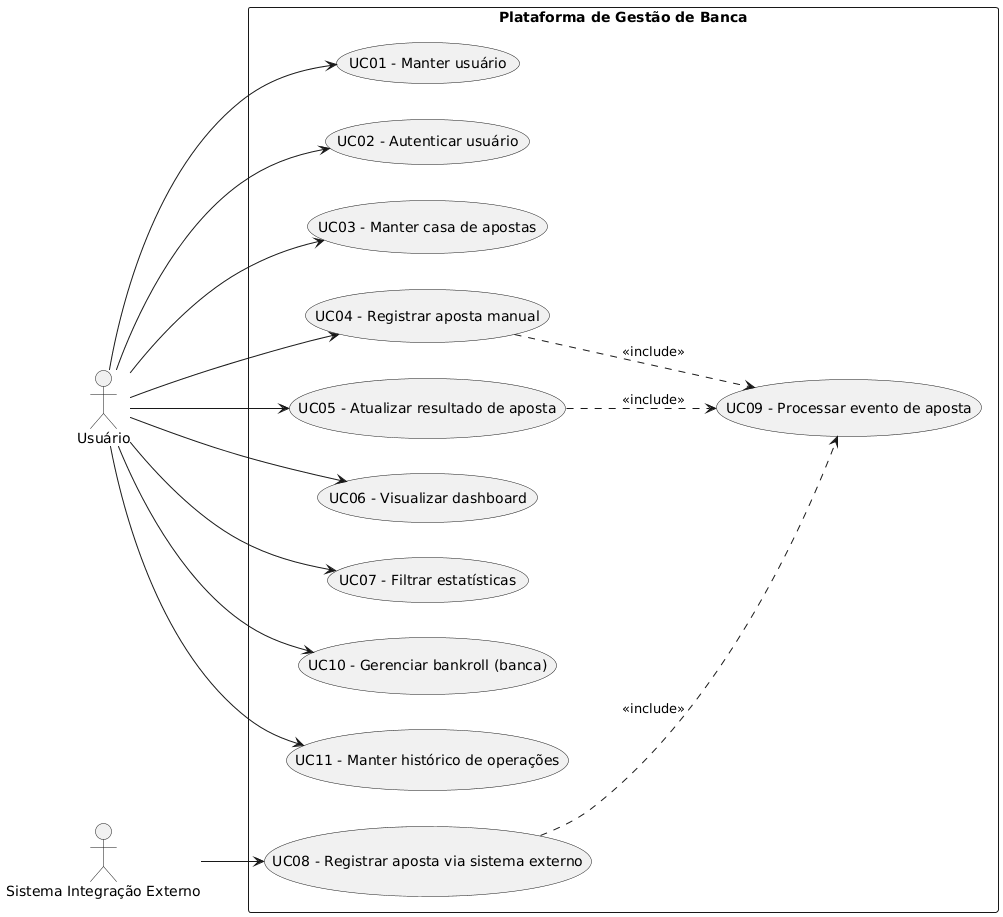

The diagram above was rendered by PlantUML. Its source (embedded in the PNG):
@startuml
left to right direction
skinparam packageStyle rectangle

actor "Usuário" as usuario
actor "Sistema Integração Externo" as sistema_ext

rectangle "Plataforma de Gestão de Banca" {
    usecase "UC01 - Manter usuário" as UC01
    usecase "UC02 - Autenticar usuário" as UC02
    usecase "UC03 - Manter casa de apostas" as UC03
    usecase "UC04 - Registrar aposta manual" as UC04
    usecase "UC05 - Atualizar resultado de aposta" as UC05
    usecase "UC06 - Visualizar dashboard" as UC06
    usecase "UC07 - Filtrar estatísticas" as UC07
    usecase "UC08 - Registrar aposta via sistema externo" as UC08
    usecase "UC09 - Processar evento de aposta" as UC09
    usecase "UC10 - Gerenciar bankroll (banca)" as UC10
    usecase "UC11 - Manter histórico de operações" as UC11
}

usuario --> UC01
usuario --> UC02
usuario --> UC03
usuario --> UC04
usuario --> UC05
usuario --> UC06
usuario --> UC07
usuario --> UC10
usuario --> UC11

sistema_ext --> UC08

' Setas que indicam que o UC09 é disparado automaticamente por esses fluxos
UC04 ..> UC09 : <<include>>
UC05 ..> UC09 : <<include>>
UC08 ..> UC09 : <<include>>
@endum